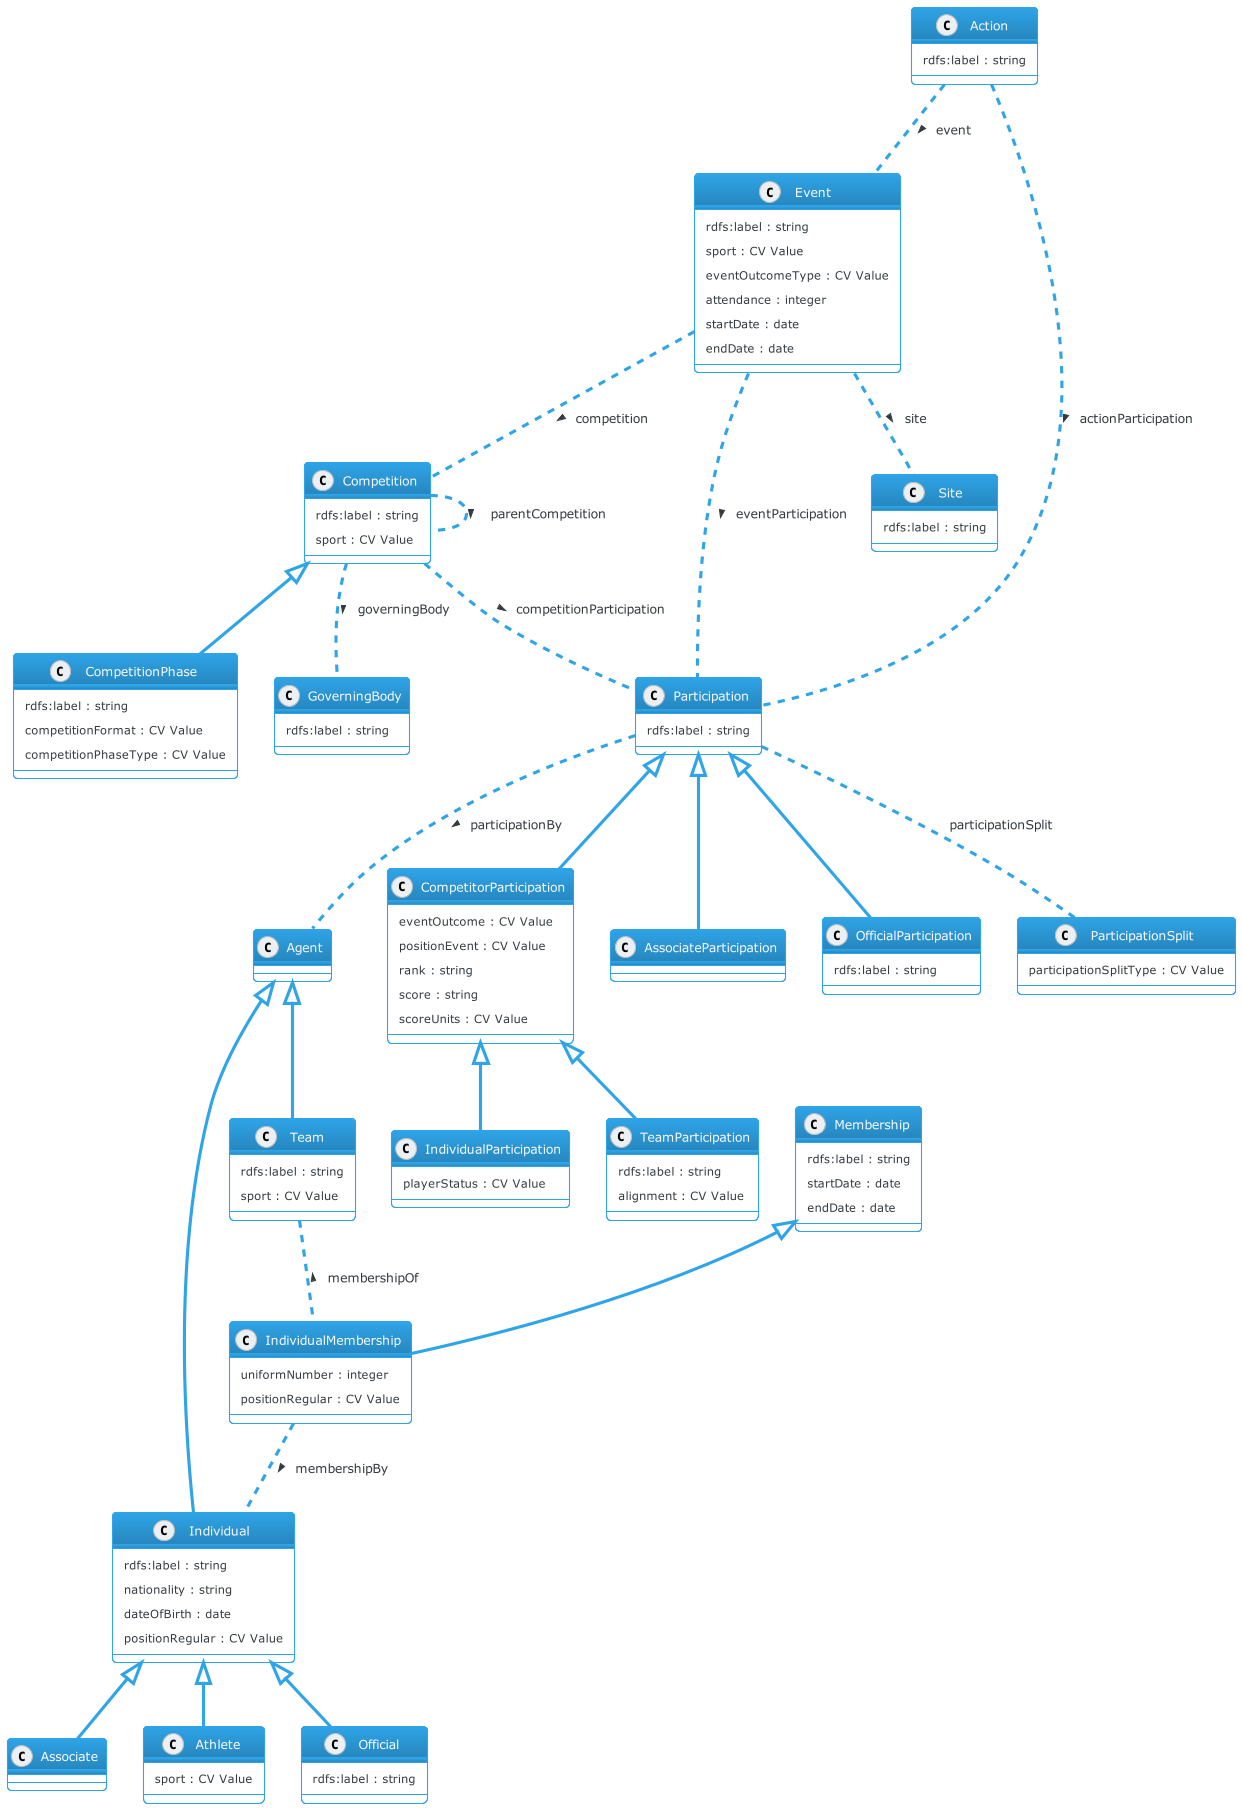

The diagram above was rendered by PlantUML. Its source (embedded in the PNG):
@startuml
!theme cerulean-outline

' IPTC Sport Model - last updated 2022-01-18

' RDF Classes defined in our ontology:
class Action {
  rdfs:label : string
}

class Agent {
}

class Associate {
}

class Athlete {
  sport : CV Value
}

class Competition {
  rdfs:label : string
  sport : CV Value
}

class CompetitorParticipation {
  eventOutcome : CV Value
  positionEvent : CV Value
  rank : string
  score : string 
  scoreUnits : CV Value 
}

class CompetitionPhase {
  rdfs:label : string
  competitionFormat : CV Value
  competitionPhaseType : CV Value
}

class Event {
  rdfs:label : string
  sport : CV Value
  eventOutcomeType : CV Value
  attendance : integer
  startDate : date
  endDate : date
}

class GoverningBody {
  rdfs:label : string
}

class Individual {
  rdfs:label : string
  nationality : string
  dateOfBirth : date
  positionRegular : CV Value
}

class IndividualMembership {
  uniformNumber : integer
  positionRegular : CV Value
}

class IndividualParticipation {
  playerStatus : CV Value
}

class AssociateParticipation {
}

class Membership {
  rdfs:label : string
  startDate : date
  endDate : date
}

class Official {
  rdfs:label : string
}

class OfficialParticipation {
  rdfs:label : string
}

class Participation {
  rdfs:label : string
}

class ParticipationSplit {
  participationSplitType : CV Value
}

class Site {
  rdfs:label : string
}

class Team {
  rdfs:label : string
  sport : CV Value
}

class TeamParticipation {
  rdfs:label : string
  alignment : CV Value
}

' subclass relationships

Competition <|-- CompetitionPhase
CompetitorParticipation <|-- TeamParticipation
CompetitorParticipation <|-- IndividualParticipation
Participation <|-- CompetitorParticipation
Participation <|-- OfficialParticipation
Participation <|-- AssociateParticipation
Membership <|-- IndividualMembership
Agent <|-- Team
Agent <|-- Individual
Individual <|-- Athlete
Individual <|-- Associate
Individual <|-- Official

' Object properties - relationships between classes

Action .. Event : > event
Action .. Participation : > actionParticipation
Competition .. Competition : > parentCompetition
Competition .. GoverningBody : > governingBody
Competition .. Participation : > competitionParticipation
Event .. Competition : > competition
Event .. Participation : > eventParticipation
Event .. Site :  > site
IndividualMembership .. Individual : > membershipBy
Participation .. Agent : > participationBy
Participation .. ParticipationSplit : participationSplit
Team .. IndividualMembership : < membershipOf
@enduml